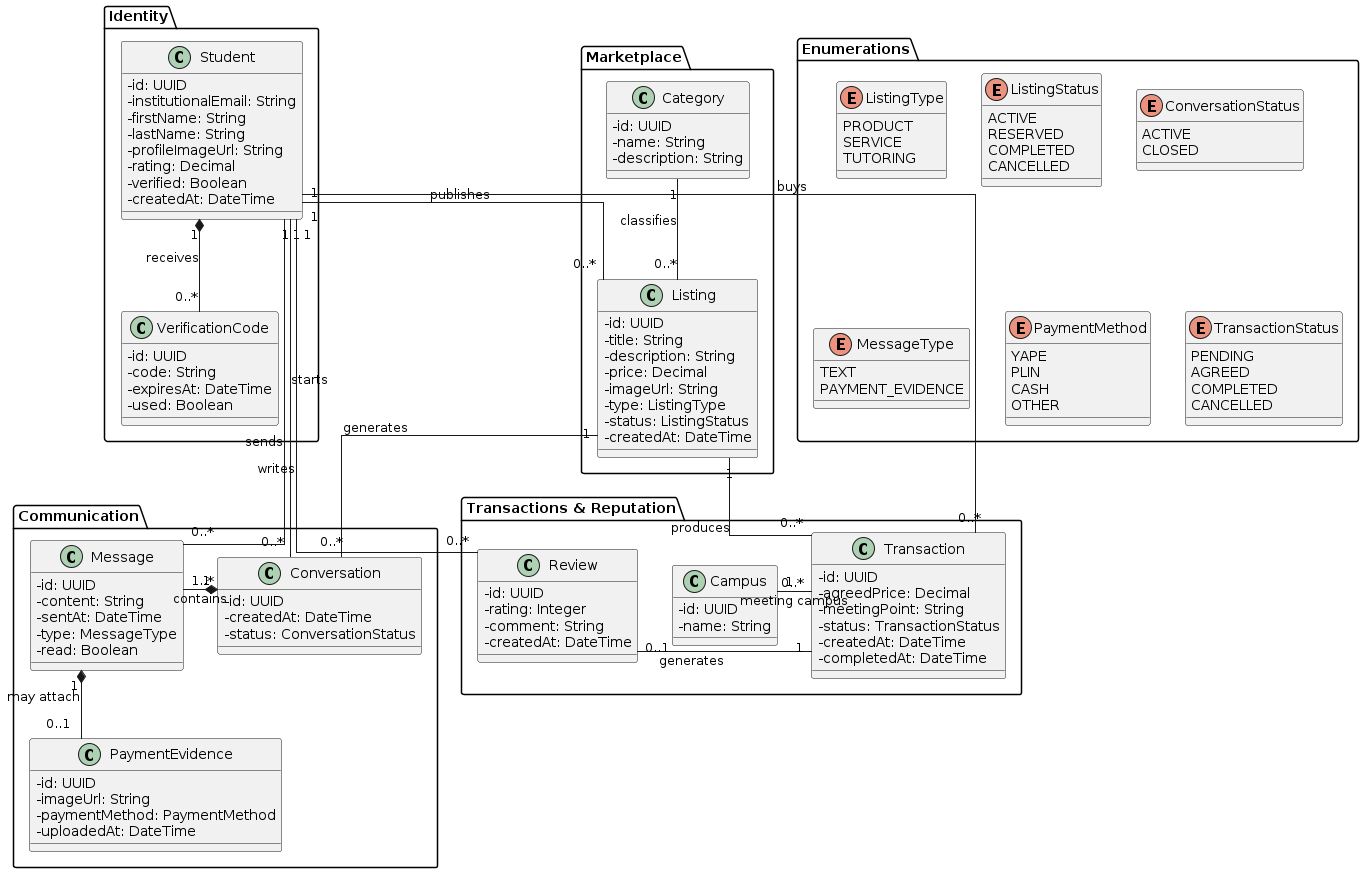

The diagram above was rendered by PlantUML. Its source (embedded in the PNG):
@startuml
top to bottom direction
skinparam linetype ortho
skinparam classAttributeIconSize 0

' =========================
' ENUMS
' =========================
package "Enumerations" {
  enum ListingType {
    PRODUCT
    SERVICE
    TUTORING
  }

  enum ListingStatus {
    ACTIVE
    RESERVED
    COMPLETED
    CANCELLED
  }

  enum ConversationStatus {
    ACTIVE
    CLOSED
  }

  enum MessageType {
    TEXT
    PAYMENT_EVIDENCE
  }

  enum PaymentMethod {
    YAPE
    PLIN
    CASH
    OTHER
  }

  enum TransactionStatus {
    PENDING
    AGREED
    COMPLETED
    CANCELLED
  }
}

' =========================
' IDENTITY
' =========================
package "Identity" {
  class Student {
    - id: UUID
    - institutionalEmail: String
    - firstName: String
    - lastName: String
    - profileImageUrl: String
    - rating: Decimal
    - verified: Boolean
    - createdAt: DateTime
  }

  class VerificationCode {
    - id: UUID
    - code: String
    - expiresAt: DateTime
    - used: Boolean
  }

  Student "1" *-- "0..*" VerificationCode : receives
}

' =========================
' MARKETPLACE
' =========================
package "Marketplace" {
  class Category {
    - id: UUID
    - name: String
    - description: String
  }

  class Listing {
    - id: UUID
    - title: String
    - description: String
    - price: Decimal
    - imageUrl: String
    - type: ListingType
    - status: ListingStatus
    - createdAt: DateTime
  }

  Student "1" -- "0..*" Listing : publishes
  Category "1" -- "0..*" Listing : classifies
}

' =========================
' COMMUNICATION
' =========================
package "Communication" {
  class Conversation {
    - id: UUID
    - createdAt: DateTime
    - status: ConversationStatus
  }

  class Message {
    - id: UUID
    - content: String
    - sentAt: DateTime
    - type: MessageType
    - read: Boolean
  }

  class PaymentEvidence {
    - id: UUID
    - imageUrl: String
    - paymentMethod: PaymentMethod
    - uploadedAt: DateTime
  }

  Listing "1" -- "0..*" Conversation : generates
  Student "1" -- "0..*" Conversation : starts
  Conversation "1" *-- "1..*" Message : contains
  Student "1" -- "0..*" Message : sends
  Message "1" *-- "0..1" PaymentEvidence : may attach
}

' =========================
' TRANSACTIONS & REPUTATION
' =========================
package "Transactions & Reputation" {
  class Campus {
    - id: UUID
    - name: String
  }

  class Transaction {
    - id: UUID
    - agreedPrice: Decimal
    - meetingPoint: String
    - status: TransactionStatus
    - createdAt: DateTime
    - completedAt: DateTime
  }

  class Review {
    - id: UUID
    - rating: Integer
    - comment: String
    - createdAt: DateTime
  }

  Listing "1" -- "0..*" Transaction : produces
  Student "1" -- "0..*" Transaction : buys
  Campus "1" -- "0..*" Transaction : meeting campus
  Transaction "1" -- "0..1" Review : generates
  Student "1" -- "0..*" Review : writes
}

' =========================
' LAYOUT HELPERS
' =========================
Student -[hidden]down-> Listing
Listing -[hidden]down-> Conversation
Conversation -[hidden]right-> Message
Message -[hidden]down-> PaymentEvidence
Listing -[hidden]down-> Transaction
Transaction -[hidden]left-> Campus
Transaction -[hidden]right-> Review
@enduml